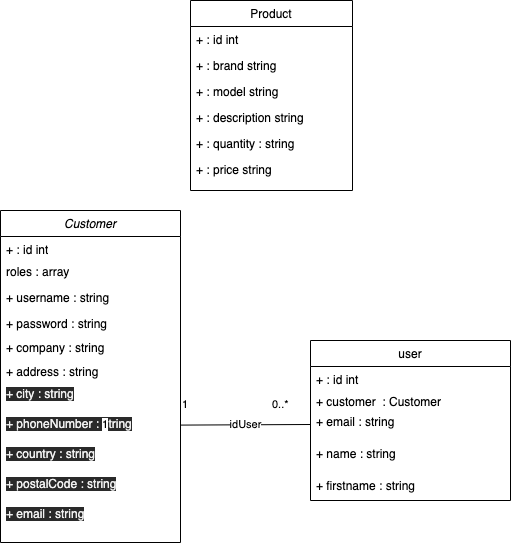

The diagram above was exported from draw.io. Its source (the exported page's mxGraphModel, read from the mxfile embedded in the PNG):
<mxGraphModel dx="702" dy="905" grid="1" gridSize="10" guides="1" tooltips="1" connect="1" arrows="1" fold="1" page="1" pageScale="1" pageWidth="827" pageHeight="1169" math="0" shadow="0">
  <root>
    <mxCell id="WIyWlLk6GJQsqaUBKTNV-0" />
    <mxCell id="WIyWlLk6GJQsqaUBKTNV-1" parent="WIyWlLk6GJQsqaUBKTNV-0" />
    <mxCell id="zkfFHV4jXpPFQw0GAbJ--0" value="Customer" style="swimlane;fontStyle=2;align=center;verticalAlign=top;childLayout=stackLayout;horizontal=1;startSize=26;horizontalStack=0;resizeParent=1;resizeLast=0;collapsible=1;marginBottom=0;rounded=0;shadow=0;strokeWidth=1;" parent="WIyWlLk6GJQsqaUBKTNV-1" vertex="1">
      <mxGeometry x="110" y="280" width="180" height="332" as="geometry">
        <mxRectangle x="230" y="140" width="160" height="26" as="alternateBounds" />
      </mxGeometry>
    </mxCell>
    <mxCell id="aIudC82wLGt3WrtQsPld-0" value="&lt;span style=&quot;&quot;&gt;+ : id int&lt;/span&gt;" style="text;html=1;strokeColor=none;fillColor=none;align=left;verticalAlign=top;spacingLeft=4;spacingRight=4;whiteSpace=wrap;overflow=hidden;rotatable=0;points=[[0,0.5],[1,0.5]];portConstraint=eastwest;" parent="zkfFHV4jXpPFQw0GAbJ--0" vertex="1">
      <mxGeometry y="26" width="180" height="22" as="geometry" />
    </mxCell>
    <mxCell id="aIudC82wLGt3WrtQsPld-1" value="roles : array" style="text;html=1;strokeColor=none;fillColor=none;align=left;verticalAlign=top;spacingLeft=4;spacingRight=4;whiteSpace=wrap;overflow=hidden;rotatable=0;points=[[0,0.5],[1,0.5]];portConstraint=eastwest;" parent="zkfFHV4jXpPFQw0GAbJ--0" vertex="1">
      <mxGeometry y="48" width="180" height="26" as="geometry" />
    </mxCell>
    <mxCell id="aIudC82wLGt3WrtQsPld-2" value="+ username : string" style="text;html=1;strokeColor=none;fillColor=none;align=left;verticalAlign=top;spacingLeft=4;spacingRight=4;whiteSpace=wrap;overflow=hidden;rotatable=0;points=[[0,0.5],[1,0.5]];portConstraint=eastwest;" parent="zkfFHV4jXpPFQw0GAbJ--0" vertex="1">
      <mxGeometry y="74" width="180" height="26" as="geometry" />
    </mxCell>
    <mxCell id="aIudC82wLGt3WrtQsPld-4" value="+ password : string" style="text;html=1;strokeColor=none;fillColor=none;align=left;verticalAlign=top;spacingLeft=4;spacingRight=4;whiteSpace=wrap;overflow=hidden;rotatable=0;points=[[0,0.5],[1,0.5]];portConstraint=eastwest;" parent="zkfFHV4jXpPFQw0GAbJ--0" vertex="1">
      <mxGeometry y="100" width="180" height="24" as="geometry" />
    </mxCell>
    <mxCell id="aIudC82wLGt3WrtQsPld-5" value="+ company : string" style="text;html=1;strokeColor=none;fillColor=none;align=left;verticalAlign=top;spacingLeft=4;spacingRight=4;whiteSpace=wrap;overflow=hidden;rotatable=0;points=[[0,0.5],[1,0.5]];portConstraint=eastwest;" parent="zkfFHV4jXpPFQw0GAbJ--0" vertex="1">
      <mxGeometry y="124" width="180" height="24" as="geometry" />
    </mxCell>
    <mxCell id="SOfzen6U_lt_FY7C4aA0-0" value="+ address : string" style="text;html=1;strokeColor=none;fillColor=none;align=left;verticalAlign=top;spacingLeft=4;spacingRight=4;whiteSpace=wrap;overflow=hidden;rotatable=0;points=[[0,0.5],[1,0.5]];portConstraint=eastwest;" vertex="1" parent="zkfFHV4jXpPFQw0GAbJ--0">
      <mxGeometry y="148" width="180" height="22" as="geometry" />
    </mxCell>
    <mxCell id="aIudC82wLGt3WrtQsPld-3" value="&lt;meta charset=&quot;utf-8&quot;&gt;&lt;span style=&quot;color: rgb(240, 240, 240); font-family: Helvetica; font-size: 12px; font-style: normal; font-variant-ligatures: normal; font-variant-caps: normal; font-weight: 400; letter-spacing: normal; orphans: 2; text-align: left; text-indent: 0px; text-transform: none; widows: 2; word-spacing: 0px; -webkit-text-stroke-width: 0px; background-color: rgb(42, 42, 42); text-decoration-thickness: initial; text-decoration-style: initial; text-decoration-color: initial; float: none; display: inline !important;&quot;&gt;+ city : string&lt;/span&gt;" style="text;html=1;strokeColor=none;fillColor=none;align=left;verticalAlign=top;spacingLeft=4;spacingRight=4;whiteSpace=wrap;overflow=hidden;rotatable=0;points=[[0,0.5],[1,0.5]];portConstraint=eastwest;" parent="zkfFHV4jXpPFQw0GAbJ--0" vertex="1">
      <mxGeometry y="170" width="180" height="30" as="geometry" />
    </mxCell>
    <mxCell id="SOfzen6U_lt_FY7C4aA0-1" value="&lt;span style=&quot;color: rgb(240, 240, 240); font-family: Helvetica; font-size: 12px; font-style: normal; font-variant-ligatures: normal; font-variant-caps: normal; font-weight: 400; letter-spacing: normal; orphans: 2; text-align: left; text-indent: 0px; text-transform: none; widows: 2; word-spacing: 0px; -webkit-text-stroke-width: 0px; background-color: rgb(42, 42, 42); text-decoration-thickness: initial; text-decoration-style: initial; text-decoration-color: initial; float: none; display: inline !important;&quot;&gt;+ phoneNumber : string&lt;/span&gt;" style="text;html=1;strokeColor=none;fillColor=none;align=left;verticalAlign=top;spacingLeft=4;spacingRight=4;whiteSpace=wrap;overflow=hidden;rotatable=0;points=[[0,0.5],[1,0.5]];portConstraint=eastwest;" vertex="1" parent="zkfFHV4jXpPFQw0GAbJ--0">
      <mxGeometry y="200" width="180" height="30" as="geometry" />
    </mxCell>
    <mxCell id="SOfzen6U_lt_FY7C4aA0-2" value="&lt;span style=&quot;color: rgb(240, 240, 240); font-family: Helvetica; font-size: 12px; font-style: normal; font-variant-ligatures: normal; font-variant-caps: normal; font-weight: 400; letter-spacing: normal; orphans: 2; text-align: left; text-indent: 0px; text-transform: none; widows: 2; word-spacing: 0px; -webkit-text-stroke-width: 0px; background-color: rgb(42, 42, 42); text-decoration-thickness: initial; text-decoration-style: initial; text-decoration-color: initial; float: none; display: inline !important;&quot;&gt;+ country : string&lt;/span&gt;" style="text;html=1;strokeColor=none;fillColor=none;align=left;verticalAlign=top;spacingLeft=4;spacingRight=4;whiteSpace=wrap;overflow=hidden;rotatable=0;points=[[0,0.5],[1,0.5]];portConstraint=eastwest;" vertex="1" parent="zkfFHV4jXpPFQw0GAbJ--0">
      <mxGeometry y="230" width="180" height="30" as="geometry" />
    </mxCell>
    <mxCell id="SOfzen6U_lt_FY7C4aA0-3" value="&lt;span style=&quot;color: rgb(240, 240, 240); font-family: Helvetica; font-size: 12px; font-style: normal; font-variant-ligatures: normal; font-variant-caps: normal; font-weight: 400; letter-spacing: normal; orphans: 2; text-align: left; text-indent: 0px; text-transform: none; widows: 2; word-spacing: 0px; -webkit-text-stroke-width: 0px; background-color: rgb(42, 42, 42); text-decoration-thickness: initial; text-decoration-style: initial; text-decoration-color: initial; float: none; display: inline !important;&quot;&gt;+ postalCode : string&lt;/span&gt;" style="text;html=1;strokeColor=none;fillColor=none;align=left;verticalAlign=top;spacingLeft=4;spacingRight=4;whiteSpace=wrap;overflow=hidden;rotatable=0;points=[[0,0.5],[1,0.5]];portConstraint=eastwest;" vertex="1" parent="zkfFHV4jXpPFQw0GAbJ--0">
      <mxGeometry y="260" width="180" height="30" as="geometry" />
    </mxCell>
    <mxCell id="SOfzen6U_lt_FY7C4aA0-4" value="&lt;span style=&quot;color: rgb(240, 240, 240); font-family: Helvetica; font-size: 12px; font-style: normal; font-variant-ligatures: normal; font-variant-caps: normal; font-weight: 400; letter-spacing: normal; orphans: 2; text-align: left; text-indent: 0px; text-transform: none; widows: 2; word-spacing: 0px; -webkit-text-stroke-width: 0px; background-color: rgb(42, 42, 42); text-decoration-thickness: initial; text-decoration-style: initial; text-decoration-color: initial; float: none; display: inline !important;&quot;&gt;+ email : string&lt;/span&gt;" style="text;html=1;strokeColor=none;fillColor=none;align=left;verticalAlign=top;spacingLeft=4;spacingRight=4;whiteSpace=wrap;overflow=hidden;rotatable=0;points=[[0,0.5],[1,0.5]];portConstraint=eastwest;" vertex="1" parent="zkfFHV4jXpPFQw0GAbJ--0">
      <mxGeometry y="290" width="180" height="30" as="geometry" />
    </mxCell>
    <mxCell id="zkfFHV4jXpPFQw0GAbJ--17" value="Product" style="swimlane;fontStyle=0;align=center;verticalAlign=top;childLayout=stackLayout;horizontal=1;startSize=26;horizontalStack=0;resizeParent=1;resizeLast=0;collapsible=1;marginBottom=0;rounded=0;shadow=0;strokeWidth=1;" parent="WIyWlLk6GJQsqaUBKTNV-1" vertex="1">
      <mxGeometry x="300" y="70" width="162" height="190" as="geometry">
        <mxRectangle x="550" y="140" width="160" height="26" as="alternateBounds" />
      </mxGeometry>
    </mxCell>
    <mxCell id="aIudC82wLGt3WrtQsPld-9" value="+ : id int" style="text;align=left;verticalAlign=top;spacingLeft=4;spacingRight=4;overflow=hidden;rotatable=0;points=[[0,0.5],[1,0.5]];portConstraint=eastwest;" parent="zkfFHV4jXpPFQw0GAbJ--17" vertex="1">
      <mxGeometry y="26" width="162" height="26" as="geometry" />
    </mxCell>
    <mxCell id="zkfFHV4jXpPFQw0GAbJ--18" value="+ : brand string" style="text;align=left;verticalAlign=top;spacingLeft=4;spacingRight=4;overflow=hidden;rotatable=0;points=[[0,0.5],[1,0.5]];portConstraint=eastwest;" parent="zkfFHV4jXpPFQw0GAbJ--17" vertex="1">
      <mxGeometry y="52" width="162" height="26" as="geometry" />
    </mxCell>
    <mxCell id="zkfFHV4jXpPFQw0GAbJ--19" value="+ : model string" style="text;align=left;verticalAlign=top;spacingLeft=4;spacingRight=4;overflow=hidden;rotatable=0;points=[[0,0.5],[1,0.5]];portConstraint=eastwest;rounded=0;shadow=0;html=0;" parent="zkfFHV4jXpPFQw0GAbJ--17" vertex="1">
      <mxGeometry y="78" width="162" height="26" as="geometry" />
    </mxCell>
    <mxCell id="zkfFHV4jXpPFQw0GAbJ--20" value="+ : description string" style="text;align=left;verticalAlign=top;spacingLeft=4;spacingRight=4;overflow=hidden;rotatable=0;points=[[0,0.5],[1,0.5]];portConstraint=eastwest;rounded=0;shadow=0;html=0;" parent="zkfFHV4jXpPFQw0GAbJ--17" vertex="1">
      <mxGeometry y="104" width="162" height="26" as="geometry" />
    </mxCell>
    <mxCell id="aIudC82wLGt3WrtQsPld-6" value="+ : quantity : string" style="text;align=left;verticalAlign=top;spacingLeft=4;spacingRight=4;overflow=hidden;rotatable=0;points=[[0,0.5],[1,0.5]];portConstraint=eastwest;rounded=0;shadow=0;html=0;" parent="zkfFHV4jXpPFQw0GAbJ--17" vertex="1">
      <mxGeometry y="130" width="162" height="26" as="geometry" />
    </mxCell>
    <mxCell id="zkfFHV4jXpPFQw0GAbJ--21" value="+ : price string" style="text;align=left;verticalAlign=top;spacingLeft=4;spacingRight=4;overflow=hidden;rotatable=0;points=[[0,0.5],[1,0.5]];portConstraint=eastwest;rounded=0;shadow=0;html=0;" parent="zkfFHV4jXpPFQw0GAbJ--17" vertex="1">
      <mxGeometry y="156" width="162" height="26" as="geometry" />
    </mxCell>
    <mxCell id="aIudC82wLGt3WrtQsPld-7" value="idUser" style="endArrow=none;html=1;rounded=0;entryX=0;entryY=0.5;entryDx=0;entryDy=0;" parent="WIyWlLk6GJQsqaUBKTNV-1" source="SOfzen6U_lt_FY7C4aA0-1" target="aIudC82wLGt3WrtQsPld-14" edge="1">
      <mxGeometry width="50" height="50" relative="1" as="geometry">
        <mxPoint x="260" y="171" as="sourcePoint" />
        <mxPoint x="370" y="170" as="targetPoint" />
      </mxGeometry>
    </mxCell>
    <mxCell id="aIudC82wLGt3WrtQsPld-11" value="user" style="swimlane;fontStyle=0;childLayout=stackLayout;horizontal=1;startSize=26;fillColor=none;horizontalStack=0;resizeParent=1;resizeParentMax=0;resizeLast=0;collapsible=1;marginBottom=0;" parent="WIyWlLk6GJQsqaUBKTNV-1" vertex="1">
      <mxGeometry x="420" y="410" width="200" height="160" as="geometry" />
    </mxCell>
    <mxCell id="aIudC82wLGt3WrtQsPld-12" value="+ : id int" style="text;strokeColor=none;fillColor=none;align=left;verticalAlign=top;spacingLeft=4;spacingRight=4;overflow=hidden;rotatable=0;points=[[0,0.5],[1,0.5]];portConstraint=eastwest;" parent="aIudC82wLGt3WrtQsPld-11" vertex="1">
      <mxGeometry y="26" width="200" height="22" as="geometry" />
    </mxCell>
    <mxCell id="aIudC82wLGt3WrtQsPld-13" value="+ customer  : Customer" style="text;strokeColor=none;fillColor=none;align=left;verticalAlign=top;spacingLeft=4;spacingRight=4;overflow=hidden;rotatable=0;points=[[0,0.5],[1,0.5]];portConstraint=eastwest;" parent="aIudC82wLGt3WrtQsPld-11" vertex="1">
      <mxGeometry y="48" width="200" height="20" as="geometry" />
    </mxCell>
    <mxCell id="aIudC82wLGt3WrtQsPld-14" value="+ email : string&#10;" style="text;strokeColor=none;fillColor=none;align=left;verticalAlign=top;spacingLeft=4;spacingRight=4;overflow=hidden;rotatable=0;points=[[0,0.5],[1,0.5]];portConstraint=eastwest;" parent="aIudC82wLGt3WrtQsPld-11" vertex="1">
      <mxGeometry y="68" width="200" height="32" as="geometry" />
    </mxCell>
    <mxCell id="aIudC82wLGt3WrtQsPld-15" value="+ name : string" style="text;strokeColor=none;fillColor=none;align=left;verticalAlign=top;spacingLeft=4;spacingRight=4;overflow=hidden;rotatable=0;points=[[0,0.5],[1,0.5]];portConstraint=eastwest;" parent="aIudC82wLGt3WrtQsPld-11" vertex="1">
      <mxGeometry y="100" width="200" height="32" as="geometry" />
    </mxCell>
    <mxCell id="DESu5PEAa-Yd17sZxlQ--0" value="+ firstname : string" style="text;strokeColor=none;fillColor=none;align=left;verticalAlign=top;spacingLeft=4;spacingRight=4;overflow=hidden;rotatable=0;points=[[0,0.5],[1,0.5]];portConstraint=eastwest;" parent="aIudC82wLGt3WrtQsPld-11" vertex="1">
      <mxGeometry y="132" width="200" height="28" as="geometry" />
    </mxCell>
    <mxCell id="aIudC82wLGt3WrtQsPld-21" value="&lt;div style=&quot;text-align: center&quot;&gt;&lt;font face=&quot;helvetica&quot;&gt;&lt;span style=&quot;font-size: 11px ; background-color: rgb(255 , 255 , 255)&quot;&gt;1&lt;/span&gt;&lt;/font&gt;&lt;/div&gt;" style="text;whiteSpace=wrap;html=1;" parent="WIyWlLk6GJQsqaUBKTNV-1" vertex="1">
      <mxGeometry x="290" y="460" width="40" height="30" as="geometry" />
    </mxCell>
    <mxCell id="aIudC82wLGt3WrtQsPld-24" value="&lt;div style=&quot;text-align: center&quot;&gt;&lt;font face=&quot;helvetica&quot;&gt;&lt;span style=&quot;font-size: 11px ; background-color: rgb(255 , 255 , 255)&quot;&gt;1&lt;/span&gt;&lt;/font&gt;&lt;/div&gt;" style="text;whiteSpace=wrap;html=1;" parent="WIyWlLk6GJQsqaUBKTNV-1" vertex="1">
      <mxGeometry x="210" y="480" width="40" height="30" as="geometry" />
    </mxCell>
    <mxCell id="aIudC82wLGt3WrtQsPld-25" value="&lt;div style=&quot;text-align: center&quot;&gt;&lt;font face=&quot;helvetica&quot;&gt;&lt;span style=&quot;font-size: 11px ; background-color: rgb(255 , 255 , 255)&quot;&gt;0..*&lt;/span&gt;&lt;/font&gt;&lt;/div&gt;" style="text;whiteSpace=wrap;html=1;" parent="WIyWlLk6GJQsqaUBKTNV-1" vertex="1">
      <mxGeometry x="380" y="460" width="40" height="30" as="geometry" />
    </mxCell>
  </root>
</mxGraphModel>